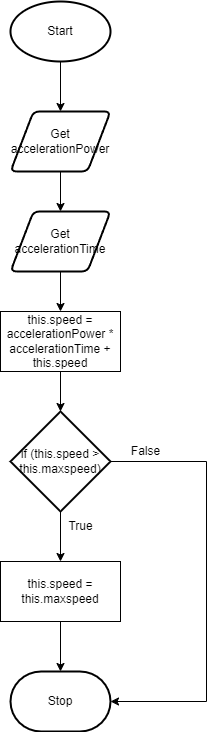

The diagram above was exported from draw.io. Its source (the exported page's mxGraphModel, read from the mxfile embedded in the PNG):
<mxGraphModel dx="434" dy="381" grid="1" gridSize="10" guides="1" tooltips="1" connect="1" arrows="1" fold="1" page="1" pageScale="1" pageWidth="827" pageHeight="1169" math="0" shadow="0">
  <root>
    <mxCell id="0" />
    <mxCell id="1" parent="0" />
    <mxCell id="2" style="edgeStyle=none;html=1;entryX=0.5;entryY=0;entryDx=0;entryDy=0;" parent="1" source="3" target="5" edge="1">
      <mxGeometry relative="1" as="geometry" />
    </mxCell>
    <mxCell id="3" value="Start" style="strokeWidth=2;html=1;shape=mxgraph.flowchart.start_1;whiteSpace=wrap;" parent="1" vertex="1">
      <mxGeometry x="364" y="50" width="100" height="60" as="geometry" />
    </mxCell>
    <mxCell id="4" style="edgeStyle=none;html=1;entryX=0.5;entryY=0;entryDx=0;entryDy=0;" parent="1" source="5" target="7" edge="1">
      <mxGeometry relative="1" as="geometry" />
    </mxCell>
    <mxCell id="5" value="Get accelerationPower" style="shape=parallelogram;html=1;strokeWidth=2;perimeter=parallelogramPerimeter;whiteSpace=wrap;rounded=1;arcSize=12;size=0.23;" parent="1" vertex="1">
      <mxGeometry x="364" y="160" width="100" height="60" as="geometry" />
    </mxCell>
    <mxCell id="6" style="edgeStyle=none;html=1;entryX=0.5;entryY=0;entryDx=0;entryDy=0;" parent="1" source="7" target="9" edge="1">
      <mxGeometry relative="1" as="geometry" />
    </mxCell>
    <mxCell id="7" value="Get accelerationTime" style="shape=parallelogram;html=1;strokeWidth=2;perimeter=parallelogramPerimeter;whiteSpace=wrap;rounded=1;arcSize=12;size=0.23;" parent="1" vertex="1">
      <mxGeometry x="364" y="260" width="100" height="60" as="geometry" />
    </mxCell>
    <mxCell id="8" style="edgeStyle=orthogonalEdgeStyle;html=1;entryX=0.5;entryY=0;entryDx=0;entryDy=0;entryPerimeter=0;rounded=0;" parent="1" source="9" target="12" edge="1">
      <mxGeometry relative="1" as="geometry" />
    </mxCell>
    <mxCell id="9" value="this.speed = accelerationPower * accelerationTime + this.speed" style="rounded=0;whiteSpace=wrap;html=1;" parent="1" vertex="1">
      <mxGeometry x="354" y="360" width="120" height="60" as="geometry" />
    </mxCell>
    <mxCell id="10" style="edgeStyle=orthogonalEdgeStyle;rounded=0;html=1;entryX=0.5;entryY=0;entryDx=0;entryDy=0;" parent="1" source="12" target="14" edge="1">
      <mxGeometry relative="1" as="geometry" />
    </mxCell>
    <mxCell id="11" style="edgeStyle=orthogonalEdgeStyle;rounded=0;html=1;entryX=1;entryY=0.5;entryDx=0;entryDy=0;entryPerimeter=0;" parent="1" source="12" target="15" edge="1">
      <mxGeometry relative="1" as="geometry">
        <Array as="points">
          <mxPoint x="560" y="510" />
          <mxPoint x="560" y="750" />
        </Array>
      </mxGeometry>
    </mxCell>
    <mxCell id="12" value="if (this.speed &amp;gt; this.maxspeed)" style="strokeWidth=2;html=1;shape=mxgraph.flowchart.decision;whiteSpace=wrap;" parent="1" vertex="1">
      <mxGeometry x="364" y="460" width="100" height="100" as="geometry" />
    </mxCell>
    <mxCell id="13" style="edgeStyle=orthogonalEdgeStyle;rounded=0;html=1;entryX=0.5;entryY=0;entryDx=0;entryDy=0;entryPerimeter=0;" parent="1" source="14" target="15" edge="1">
      <mxGeometry relative="1" as="geometry" />
    </mxCell>
    <mxCell id="14" value="this.speed = this.maxspeed" style="rounded=0;whiteSpace=wrap;html=1;" parent="1" vertex="1">
      <mxGeometry x="354" y="610" width="120" height="60" as="geometry" />
    </mxCell>
    <mxCell id="15" value="Stop" style="strokeWidth=2;html=1;shape=mxgraph.flowchart.terminator;whiteSpace=wrap;" parent="1" vertex="1">
      <mxGeometry x="364" y="720" width="100" height="60" as="geometry" />
    </mxCell>
    <mxCell id="16" value="True" style="text;html=1;align=center;verticalAlign=middle;resizable=0;points=[];autosize=1;strokeColor=none;fillColor=none;" parent="1" vertex="1">
      <mxGeometry x="414" y="565" width="40" height="20" as="geometry" />
    </mxCell>
    <mxCell id="17" value="False" style="text;html=1;align=center;verticalAlign=middle;resizable=0;points=[];autosize=1;strokeColor=none;fillColor=none;" parent="1" vertex="1">
      <mxGeometry x="474" y="490" width="50" height="20" as="geometry" />
    </mxCell>
  </root>
</mxGraphModel>